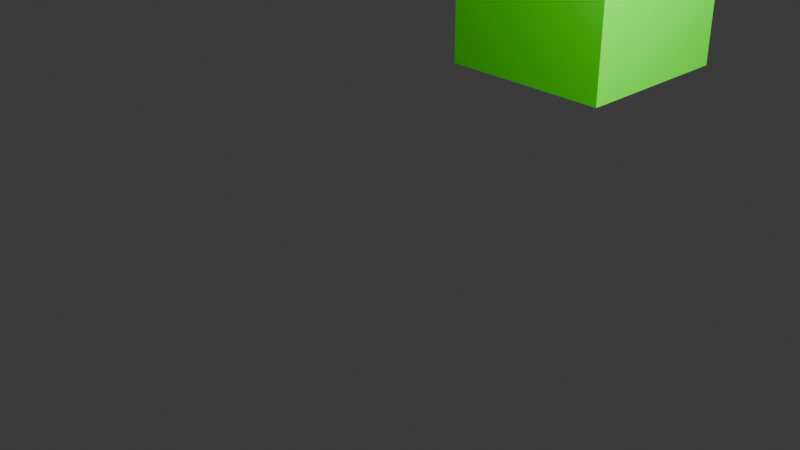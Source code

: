 # Source: playerTest.blend  (saved by Blender 5.2.44; exported with 4.5.12 LTS)
import bpy
from mathutils import Matrix  # noqa: F401  (used for matrix-valued properties, if any)

bpy.ops.wm.read_factory_settings(use_empty=True)
scene = bpy.context.scene
scene.name = 'Scene'

# ---- collections
col_collection = bpy.data.collections.new('Collection'); scene.collection.children.link(col_collection)

# ---- materials (node trees are filled in below, after node groups)
mat_material = bpy.data.materials.new('Material')
mat_material.alpha_threshold = 0.0
mat_material.use_backface_culling_lightprobe_volume = False
mat_material.roughness = 0.5
mat_material.line_color = (0.0, 0.0, 0.0, 1.0)

# ---- material node trees
mat_material.use_nodes = True; mat_material.node_tree.nodes.clear()
_N = mat_material.node_tree.nodes; _L = mat_material.node_tree.links
n0 = _N.new('ShaderNodeOutputMaterial'); n0.name = 'Material Output'; n0.location = (200, 100)
n1 = _N.new('ShaderNodeBsdfPrincipled'); n1.name = 'Principled BSDF'; n1.location = (-200, 100)
n1.inputs[0].default_value = (0.04948, 0.7177, 0.0003497, 1.0)
n1.inputs[10].default_value = 0.005
_L.new(n1.outputs[0], n0.inputs[0])
n0.is_active_output = True

# ---- world
world_world = bpy.data.worlds.new('World'); scene.world = world_world
world_world.use_nodes = True; world_world.node_tree.nodes.clear()
_N = world_world.node_tree.nodes; _L = world_world.node_tree.links
n0 = _N.new('ShaderNodeOutputWorld'); n0.name = 'World Output'; n0.location = (200, 100)
n1 = _N.new('ShaderNodeBackground'); n1.name = 'Background'; n1.location = (-200, 100)
n1.inputs[0].default_value = (0.05088, 0.05088, 0.05088, 1.0)
_L.new(n1.outputs[0], n0.inputs[0])
n0.is_active_output = True
world_world.color = (0.05088, 0.05088, 0.05088)
world_world.sun_shadow_jitter_overblur = 0.0

# ---- cameras
cam_camera = bpy.data.cameras.new('Camera')
cam_camera.clip_end = 100.0
cam_camera.ortho_scale = 7.314
cam_camera_002 = bpy.data.cameras.new('Camera.002')
cam_camera_002.clip_end = 100.0
cam_camera_002.ortho_scale = 7.314
cam_camera_001 = bpy.data.cameras.new('Camera.001')
cam_camera_001.clip_end = 100.0
cam_camera_001.ortho_scale = 7.314
cam_camera_003 = bpy.data.cameras.new('Camera.003')
cam_camera_003.clip_end = 100.0
cam_camera_003.ortho_scale = 7.314

# ---- lights
light_light = bpy.data.lights.new('Light', 'POINT')
light_light.energy = 1000.0
light_light.shadow_soft_size = 0.1
light_light_002 = bpy.data.lights.new('Light.002', 'POINT')
light_light_002.energy = 1000.0
light_light_001 = bpy.data.lights.new('Light.001', 'POINT')
light_light_001.energy = 1000.0
light_light_003 = bpy.data.lights.new('Light.003', 'POINT')
light_light_003.energy = 1000.0

# ---- meshes
me_cube = bpy.data.meshes.new('Cube')
me_cube.from_pydata([(1.0, 3.8, 7.0), (1.0, 3.8, 1.0), (1.0, 1.8, 7.0), (1.0, 1.8, 1.0), (-1.0, 3.8, 7.0), (-1.0, 3.8, 1.0), (-1.0, 1.8, 7.0), (-1.0, 1.8, 1.0)], [], [(0, 4, 6, 2), (3, 2, 6, 7), (7, 6, 4, 5), (5, 1, 3, 7), (1, 0, 2, 3), (5, 4, 0, 1)])
_uv = me_cube.uv_layers.new(name='UVMap')
_uv.uv.foreach_set('vector', [0.625, 0.5, 0.875, 0.5, 0.875, 0.75, 0.625, 0.75, 0.375, 0.75, 0.625, 0.75, 0.625, 1.0, 0.375, 1.0, 0.375, 0.0, 0.625, 0.0, 0.625, 0.25, 0.375, 0.25, 0.125, 0.5, 0.375, 0.5, 0.375, 0.75, 0.125, 0.75, 0.375, 0.5, 0.625, 0.5, 0.625, 0.75, 0.375, 0.75, 0.375, 0.25, 0.625, 0.25, 0.625, 0.5, 0.375, 0.5])
me_cube.materials.append(mat_material)
me_cube.use_mirror_vertex_groups = False
me_cube.update()
me_001 = bpy.data.meshes.new('円柱.001')
me_001.from_pydata([(-0.6506, 2.629, 5.779), (-2.127, 1.28, 5.779), (-0.6441, 2.622, 5.877), (-2.121, 1.273, 5.877), (-0.6249, 2.601, 5.971), (-2.101, 1.252, 5.971), (-0.5937, 2.567, 6.057), (-2.07, 1.218, 6.057), (-0.5518, 2.521, 6.133), (-2.028, 1.172, 6.133), (-0.5007, 2.465, 6.195), (-1.977, 1.116, 6.195), (-0.4424, 2.401, 6.241), (-1.919, 1.052, 6.241), (-0.3791, 2.332, 6.27), (-1.856, 0.983, 6.27), (-0.3133, 2.26, 6.279), (-1.79, 0.911, 6.279), (-0.2475, 2.188, 6.27), (-1.724, 0.839, 6.27), (-0.1843, 2.119, 6.241), (-1.661, 0.7697, 6.241), (-0.126, 2.055, 6.195), (-1.603, 0.7059, 6.195), (-0.07486, 1.999, 6.133), (-1.551, 0.65, 6.133), (-0.03292, 1.953, 6.057), (-1.509, 0.604, 6.057), (-0.001758, 1.919, 5.971), (-1.478, 0.5699, 5.971), (0.01743, 1.898, 5.877), (-1.459, 0.5489, 5.877), (0.02391, 1.891, 5.779), (-1.453, 0.5418, 5.779), (0.01743, 1.898, 5.682), (-1.459, 0.5489, 5.682), (-0.001758, 1.919, 5.588), (-1.478, 0.5699, 5.588), (-0.03292, 1.953, 5.502), (-1.509, 0.604, 5.502), (-0.07486, 1.999, 5.426), (-1.551, 0.65, 5.426), (-0.126, 2.055, 5.364), (-1.603, 0.7059, 5.364), (-0.1843, 2.119, 5.317), (-1.661, 0.7697, 5.317), (-0.2475, 2.188, 5.289), (-1.724, 0.839, 5.289), (-0.3133, 2.26, 5.279), (-1.79, 0.911, 5.279), (-0.3791, 2.332, 5.289), (-1.856, 0.983, 5.289), (-0.4424, 2.401, 5.317), (-1.919, 1.052, 5.317), (-0.5007, 2.465, 5.364), (-1.977, 1.116, 5.364), (-0.5518, 2.521, 5.426), (-2.028, 1.172, 5.426), (-0.5937, 2.567, 5.502), (-2.07, 1.218, 5.502), (-0.6249, 2.601, 5.588), (-2.101, 1.252, 5.588), (-0.6441, 2.622, 5.682), (-2.121, 1.273, 5.682)], [], [(0, 1, 3, 2), (2, 3, 5, 4), (4, 5, 7, 6), (6, 7, 9, 8), (8, 9, 11, 10), (10, 11, 13, 12), (12, 13, 15, 14), (14, 15, 17, 16), (16, 17, 19, 18), (18, 19, 21, 20), (20, 21, 23, 22), (22, 23, 25, 24), (24, 25, 27, 26), (26, 27, 29, 28), (28, 29, 31, 30), (30, 31, 33, 32), (32, 33, 35, 34), (34, 35, 37, 36), (36, 37, 39, 38), (38, 39, 41, 40), (40, 41, 43, 42), (42, 43, 45, 44), (44, 45, 47, 46), (46, 47, 49, 48), (48, 49, 51, 50), (50, 51, 53, 52), (52, 53, 55, 54), (54, 55, 57, 56), (56, 57, 59, 58), (58, 59, 61, 60), (3, 1, 63, 61, 59, 57, 55, 53, 51, 49, 47, 45, 43, 41, 39, 37, 35, 33, 31, 29, 27, 25, 23, 21, 19, 17, 15, 13, 11, 9, 7, 5), (60, 61, 63, 62), (62, 63, 1, 0), (0, 2, 4, 6, 8, 10, 12, 14, 16, 18, 20, 22, 24, 26, 28, 30, 32, 34, 36, 38, 40, 42, 44, 46, 48, 50, 52, 54, 56, 58, 60, 62)])
_uv = me_001.uv_layers.new(name='UVマップ')
_uv.uv.foreach_set('vector', [1.0, 0.5, 1.0, 1.0, 0.9688, 1.0, 0.9688, 0.5, 0.9688, 0.5, 0.9688, 1.0, 0.9375, 1.0, 0.9375, 0.5, 0.9375, 0.5, 0.9375, 1.0, 0.9062, 1.0, 0.9062, 0.5, 0.9062, 0.5, 0.9062, 1.0, 0.875, 1.0, 0.875, 0.5, 0.875, 0.5, 0.875, 1.0, 0.8438, 1.0, 0.8438, 0.5, 0.8438, 0.5, 0.8438, 1.0, 0.8125, 1.0, 0.8125, 0.5, 0.8125, 0.5, 0.8125, 1.0, 0.7812, 1.0, 0.7812, 0.5, 0.7812, 0.5, 0.7812, 1.0, 0.75, 1.0, 0.75, 0.5, 0.75, 0.5, 0.75, 1.0, 0.7188, 1.0, 0.7188, 0.5, 0.7188, 0.5, 0.7188, 1.0, 0.6875, 1.0, 0.6875, 0.5, 0.6875, 0.5, 0.6875, 1.0, 0.6562, 1.0, 0.6562, 0.5, 0.6562, 0.5, 0.6562, 1.0, 0.625, 1.0, 0.625, 0.5, 0.625, 0.5, 0.625, 1.0, 0.5938, 1.0, 0.5938, 0.5, 0.5938, 0.5, 0.5938, 1.0, 0.5625, 1.0, 0.5625, 0.5, 0.5625, 0.5, 0.5625, 1.0, 0.5312, 1.0, 0.5312, 0.5, 0.5312, 0.5, 0.5312, 1.0, 0.5, 1.0, 0.5, 0.5, 0.5, 0.5, 0.5, 1.0, 0.4688, 1.0, 0.4688, 0.5, 0.4688, 0.5, 0.4688, 1.0, 0.4375, 1.0, 0.4375, 0.5, 0.4375, 0.5, 0.4375, 1.0, 0.4062, 1.0, 0.4062, 0.5, 0.4062, 0.5, 0.4062, 1.0, 0.375, 1.0, 0.375, 0.5, 0.375, 0.5, 0.375, 1.0, 0.3438, 1.0, 0.3438, 0.5, 0.3438, 0.5, 0.3438, 1.0, 0.3125, 1.0, 0.3125, 0.5, 0.3125, 0.5, 0.3125, 1.0, 0.2812, 1.0, 0.2812, 0.5, 0.2812, 0.5, 0.2812, 1.0, 0.25, 1.0, 0.25, 0.5, 0.25, 0.5, 0.25, 1.0, 0.2188, 1.0, 0.2188, 0.5, 0.2188, 0.5, 0.2188, 1.0, 0.1875, 1.0, 0.1875, 0.5, 0.1875, 0.5, 0.1875, 1.0, 0.1562, 1.0, 0.1562, 0.5, 0.1562, 0.5, 0.1562, 1.0, 0.125, 1.0, 0.125, 0.5, 0.125, 0.5, 0.125, 1.0, 0.09375, 1.0, 0.09375, 0.5, 0.09375, 0.5, 0.09375, 1.0, 0.0625, 1.0, 0.0625, 0.5, 0.2968, 0.4854, 0.25, 0.49, 0.2032, 0.4854, 0.1582, 0.4717, 0.1167, 0.4496, 0.08029, 0.4197, 0.05045, 0.3833, 0.02827, 0.3418, 0.01461, 0.2968, 0.01, 0.25, 0.01461, 0.2032, 0.02827, 0.1582, 0.05045, 0.1167, 0.08029, 0.08029, 0.1167, 0.05045, 0.1582, 0.02827, 0.2032, 0.01461, 0.25, 0.01, 0.2968, 0.01461, 0.3418, 0.02827, 0.3833, 0.05045, 0.4197, 0.08029, 0.4496, 0.1167, 0.4717, 0.1582, 0.4854, 0.2032, 0.49, 0.25, 0.4854, 0.2968, 0.4717, 0.3418, 0.4496, 0.3833, 0.4197, 0.4197, 0.3833, 0.4496, 0.3418, 0.4717, 0.0625, 0.5, 0.0625, 1.0, 0.03125, 1.0, 0.03125, 0.5, 0.03125, 0.5, 0.03125, 1.0, 0.0, 1.0, 0.0, 0.5, 0.75, 0.49, 0.7968, 0.4854, 0.8418, 0.4717, 0.8833, 0.4496, 0.9197, 0.4197, 0.9496, 0.3833, 0.9717, 0.3418, 0.9854, 0.2968, 0.99, 0.25, 0.9854, 0.2032, 0.9717, 0.1582, 0.9496, 0.1167, 0.9197, 0.08029, 0.8833, 0.05045, 0.8418, 0.02827, 0.7968, 0.01461, 0.75, 0.01, 0.7032, 0.01461, 0.6582, 0.02827, 0.6167, 0.05045, 0.5803, 0.08029, 0.5504, 0.1167, 0.5283, 0.1582, 0.5146, 0.2032, 0.51, 0.25, 0.5146, 0.2968, 0.5283, 0.3418, 0.5504, 0.3833, 0.5803, 0.4197, 0.6167, 0.4496, 0.6582, 0.4717, 0.7032, 0.4854])
me_001.update()

# ---- objects
ob_cube = bpy.data.objects.new('Cube', me_cube)
ob_light = bpy.data.objects.new('Light', light_light)
ob_camera = bpy.data.objects.new('Camera', cam_camera)
ob_camera_002 = bpy.data.objects.new('Camera.002', cam_camera_002)
ob_light_002 = bpy.data.objects.new('Light.002', light_light_002)
ob_camera_001 = bpy.data.objects.new('Camera.001', cam_camera_001)
ob_light_001 = bpy.data.objects.new('Light.001', light_light_001)
ob_camera_003 = bpy.data.objects.new('Camera.003', cam_camera_003)
ob_light_003 = bpy.data.objects.new('Light.003', light_light_003)
ob_x = bpy.data.objects.new('プレイヤー', me_001)

# ---- transforms, parenting, visibility, modifiers, constraints
ob_cube.location = (0.0, 0.0, 0.0)
ob_cube.lock_rotations_4d = False
ob_cube.empty_display_type = 'ARROWS'
ob_cube.lineart.crease_threshold = 0.0
ob_light.location = (4.076, 1.005, 5.904)
ob_light.rotation_euler = (0.6503, 0.05522, 1.866)
ob_light.lock_rotations_4d = False
ob_light.empty_display_type = 'ARROWS'
ob_light.color = (0.0, 0.0, 0.0, 0.0)
ob_light.lineart.crease_threshold = 0.0
ob_camera.location = (7.359, -6.926, 4.958)
ob_camera.rotation_euler = (1.109, 0.0, 0.8149)
ob_camera.lock_rotations_4d = False
ob_camera.empty_display_type = 'ARROWS'
ob_camera.color = (0.0, 0.0, 0.0, 0.0)
ob_camera.display_type = 'WIRE'
ob_camera.lineart.crease_threshold = 0.0
ob_camera_002.location = (7.359, -6.926, 4.958)
ob_camera_002.rotation_euler = (1.109, -1.276e-07, 0.8149)
ob_camera_002.scale = (1.0, 1.0, 1.0)
ob_light_002.location = (4.076, 1.005, 5.904)
ob_light_002.rotation_euler = (0.6503, 0.05522, 1.866)
ob_camera_001.location = (7.359, -6.926, 4.958)
ob_camera_001.rotation_euler = (1.109, -3.695e-08, 0.8149)
ob_camera_001.scale = (1.0, 1.0, 1.0)
ob_light_001.location = (4.076, 1.005, 5.904)
ob_light_001.rotation_euler = (0.6503, 0.05522, 1.866)
ob_camera_003.location = (7.359, -6.926, 4.958)
ob_camera_003.rotation_euler = (1.109, -3.695e-08, 0.8149)
ob_camera_003.scale = (1.0, 1.0, 1.0)
ob_light_003.location = (4.076, 1.005, 5.904)
ob_light_003.rotation_euler = (0.6503, 0.05522, 1.866)
ob_x.location = (0.0, 0.0, 0.0)

# ---- collection membership
col_collection.objects.link(ob_cube)
col_collection.objects.link(ob_light)
col_collection.objects.link(ob_camera)
col_collection.objects.link(ob_camera_002)
col_collection.objects.link(ob_light_002)
col_collection.objects.link(ob_camera_001)
col_collection.objects.link(ob_light_001)
col_collection.objects.link(ob_camera_003)
col_collection.objects.link(ob_light_003)
col_collection.objects.link(ob_x)

# ---- scene / render settings (as saved in the file)
scene.camera = ob_camera
scene.frame_start = 1; scene.frame_end = 250; scene.frame_set(1)
scene.render.engine = 'BLENDER_EEVEE_NEXT'
scene.render.bake_bias = 0.0
scene.render.bake_samples = 0
scene.render.compositor_device = 'GPU'
scene.eevee.use_volume_custom_range = False
scene.eevee.fast_gi_thickness_near = 0.1
scene.eevee.fast_gi_thickness_far = 0.0
scene.eevee.ray_tracing_options.screen_trace_thickness = 0.1
bpy.context.view_layer.update()

